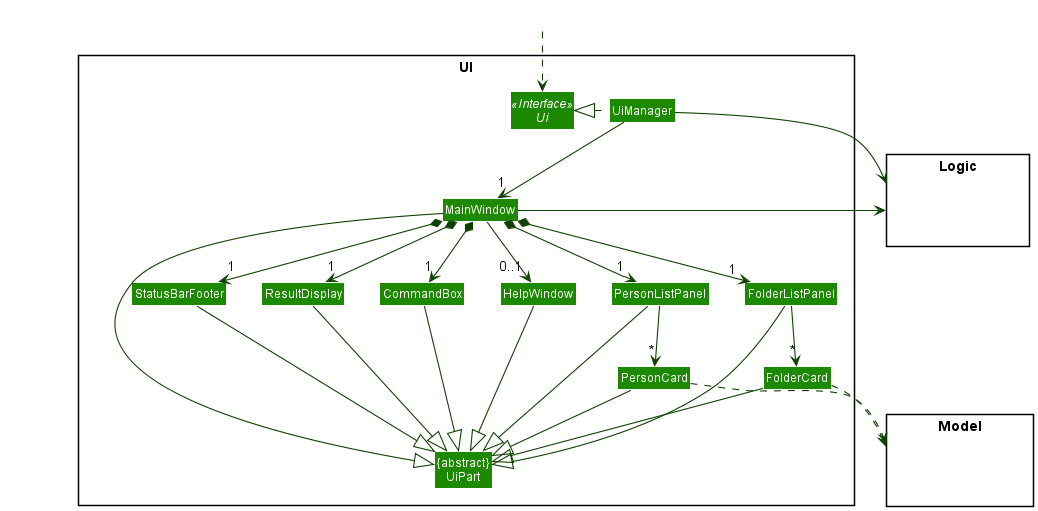

The diagram above was rendered by PlantUML. Its source (embedded in the PNG):
@startuml
!include style.puml
skinparam arrowThickness 1.1
skinparam arrowColor UI_COLOR_T4
skinparam classBackgroundColor UI_COLOR

package UI <<Rectangle>>{
Interface Ui <<Interface>>
Class "{abstract}\nUiPart" as UiPart
Class UiManager
Class MainWindow
Class HelpWindow
Class ResultDisplay
Class FolderListPanel
Class PersonListPanel
Class PersonCard
Class FolderCard
Class StatusBarFooter
Class CommandBox
}

package Model <<Rectangle>> {
Class HiddenModel #FFFFFF
}

package Logic <<Rectangle>> {
Class HiddenLogic #FFFFFF
}

Class HiddenOutside #FFFFFF
HiddenOutside ..> Ui

UiManager .left.|> Ui
UiManager -down-> "1" MainWindow
MainWindow *-down->  "1" CommandBox
MainWindow *-down-> "1" ResultDisplay
MainWindow *-down-> "1" PersonListPanel
MainWindow *-down-> "1" FolderListPanel
MainWindow *-down-> "1" StatusBarFooter
MainWindow --> "0..1" HelpWindow

PersonListPanel -down-> "*" PersonCard
FolderListPanel -down-> "*" FolderCard

MainWindow -left-|> UiPart

ResultDisplay --|> UiPart
CommandBox --|> UiPart
PersonListPanel --|> UiPart
FolderListPanel --|> UiPart
PersonCard --|> UiPart
FolderCard --|> UiPart
StatusBarFooter --|> UiPart
HelpWindow --|> UiPart

PersonCard ..> Model
FolderCard ..> Model
UiManager -right-> Logic
MainWindow -left-> Logic

PersonListPanel -[hidden]left- HelpWindow
HelpWindow -[hidden]left- CommandBox
CommandBox -[hidden]left- ResultDisplay
ResultDisplay -[hidden]left- StatusBarFooter

MainWindow -[hidden]-|> UiPart
@enduml